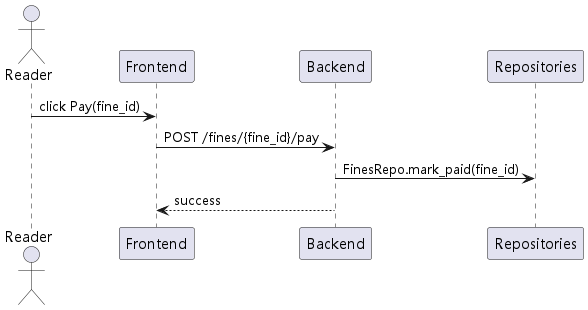

The diagram above was rendered by PlantUML. Its source (embedded in the PNG):
@startuml
!include _skin.iuml
actor Reader
Reader -> Frontend: click Pay(fine_id)
Frontend -> Backend: POST /fines/{fine_id}/pay
Backend -> Repositories: FinesRepo.mark_paid(fine_id)
Backend --> Frontend: success
@enduml